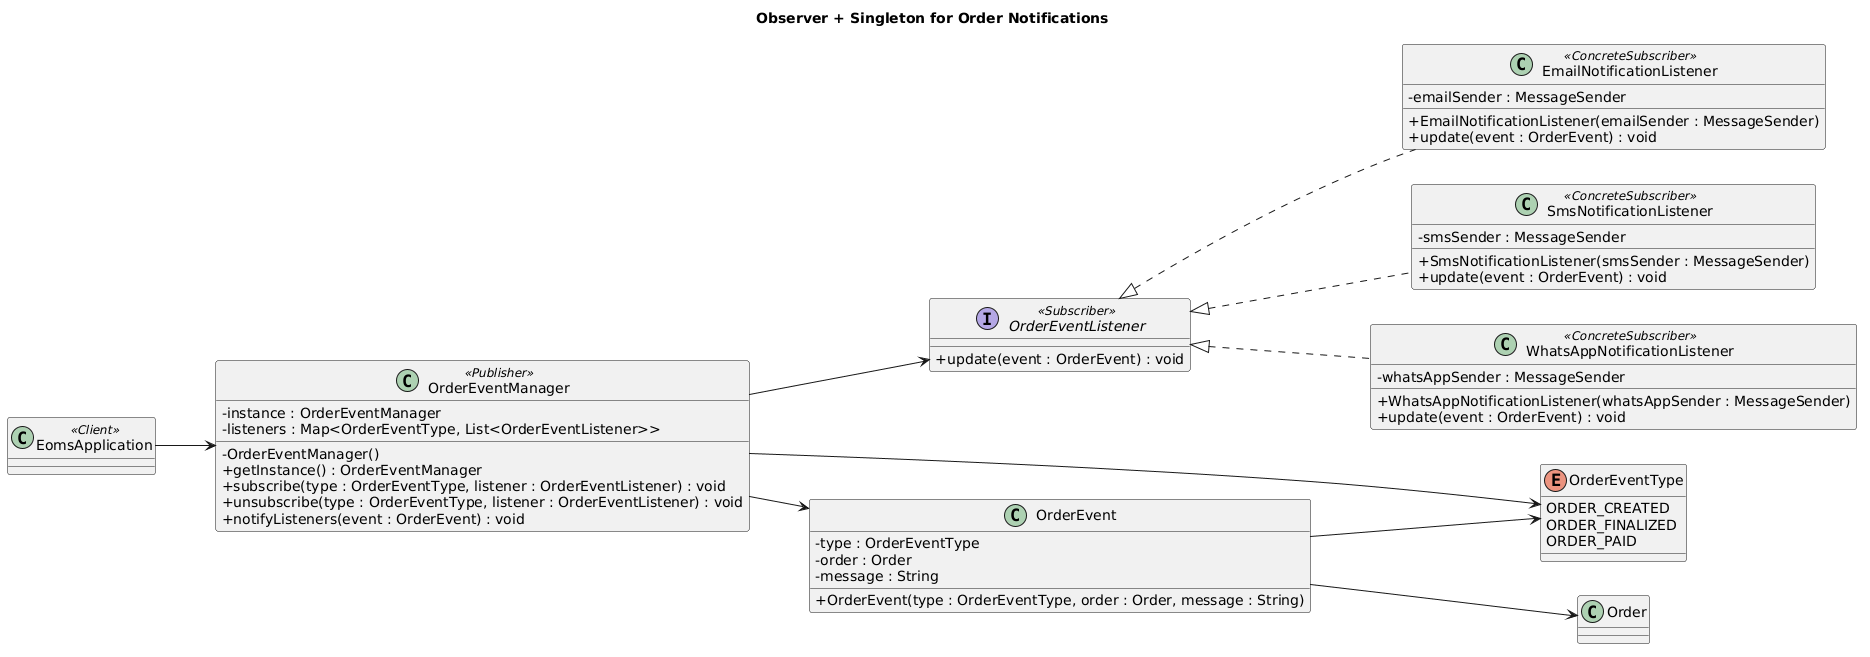

The diagram above was rendered by PlantUML. Its source (embedded in the PNG):
@startuml
left to right direction
skinparam classAttributeIconSize 0
title Observer + Singleton for Order Notifications

class EomsApplication <<Client>>

class OrderEventManager <<Publisher>> {
    - instance : OrderEventManager
    - listeners : Map<OrderEventType, List<OrderEventListener>>
    - OrderEventManager()
    + getInstance() : OrderEventManager
    + subscribe(type : OrderEventType, listener : OrderEventListener) : void
    + unsubscribe(type : OrderEventType, listener : OrderEventListener) : void
    + notifyListeners(event : OrderEvent) : void
}

interface OrderEventListener <<Subscriber>> {
    + update(event : OrderEvent) : void
}

class EmailNotificationListener <<ConcreteSubscriber>> {
    - emailSender : MessageSender
    + EmailNotificationListener(emailSender : MessageSender)
    + update(event : OrderEvent) : void
}

class SmsNotificationListener <<ConcreteSubscriber>> {
    - smsSender : MessageSender
    + SmsNotificationListener(smsSender : MessageSender)
    + update(event : OrderEvent) : void
}

class WhatsAppNotificationListener <<ConcreteSubscriber>> {
    - whatsAppSender : MessageSender
    + WhatsAppNotificationListener(whatsAppSender : MessageSender)
    + update(event : OrderEvent) : void
}

class OrderEvent {
    - type : OrderEventType
    - order : Order
    - message : String
    + OrderEvent(type : OrderEventType, order : Order, message : String)
}

enum OrderEventType {
    ORDER_CREATED
    ORDER_FINALIZED
    ORDER_PAID
}


class Order

EomsApplication --> OrderEventManager

OrderEventManager --> OrderEventListener
OrderEventListener <|.. EmailNotificationListener
OrderEventListener <|.. SmsNotificationListener
OrderEventListener <|.. WhatsAppNotificationListener

OrderEventManager --> OrderEvent
OrderEventManager --> OrderEventType
OrderEvent --> OrderEventType
OrderEvent --> Order
@enduml